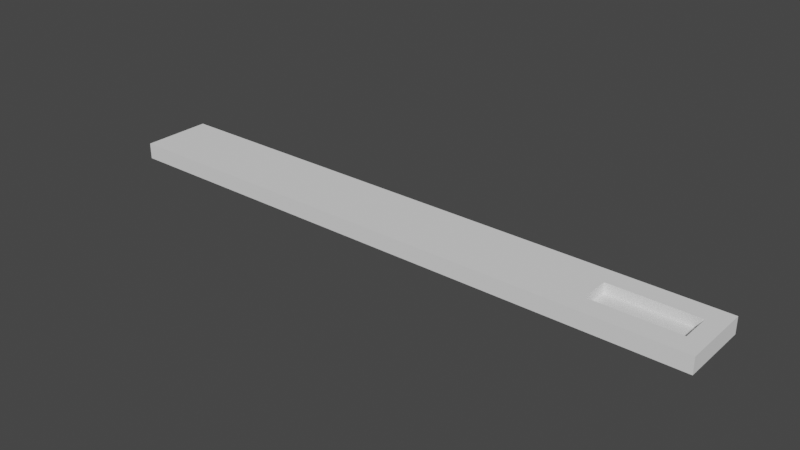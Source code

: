 # Source: arm2.blend  (saved by Blender 3.4.6; exported with 4.5.12 LTS)
import bpy
from mathutils import Matrix  # noqa: F401  (used for matrix-valued properties, if any)

bpy.ops.wm.read_factory_settings(use_empty=True)
scene = bpy.context.scene
scene.name = 'Scene'

# ---- collections
col_collection = bpy.data.collections.new('Collection'); scene.collection.children.link(col_collection)

# ---- world
world_world = bpy.data.worlds.new('World'); scene.world = world_world
world_world.use_nodes = True; world_world.node_tree.nodes.clear()
_N = world_world.node_tree.nodes; _L = world_world.node_tree.links
n0 = _N.new('ShaderNodeOutputWorld'); n0.name = 'World Output'; n0.location = (300, 300)
n1 = _N.new('ShaderNodeBackground'); n1.name = 'Background'; n1.location = (10, 300)
n1.inputs[0].default_value = (0.05088, 0.05088, 0.05088, 1.0)
_L.new(n1.outputs[0], n0.inputs[0])
n0.is_active_output = True
world_world.color = (0.05088, 0.05088, 0.05088)
world_world.use_sun_shadow = False
world_world.sun_shadow_jitter_overblur = 0.0

# ---- meshes
me_cube_003 = bpy.data.meshes.new('Cube.003')
me_cube_003.from_pydata([(-1.0, -1.0, -1.0), (0.9433, -0.4286, -0.2299), (-1.0, -1.0, 1.0), (-1.0, 1.0, -1.0), (0.9433, 0.4286, -0.2299), (-1.0, 1.0, 1.0), (1.0, -1.0, -1.0), (0.6567, -0.4286, -0.2299), (1.0, -1.0, 1.0), (1.0, 1.0, -1.0), (0.6567, 0.4286, -0.2299), (1.0, 1.0, 1.0), (0.6567, -0.4286, 1.0), (0.6567, 0.4286, 1.0), (0.9433, -0.4286, 1.0), (0.9433, 0.4286, 1.0)], [], [(0, 2, 5, 3), (3, 5, 11, 9), (9, 11, 8, 6), (6, 8, 2, 0), (3, 9, 6, 0), (14, 8, 11, 15), (15, 11, 5, 2, 8, 14, 12, 13), (4, 1, 14, 15), (13, 10, 4, 15), (12, 7, 10, 13), (1, 7, 12, 14), (1, 4, 10, 7)])
me_cube_003.polygons.foreach_set('material_index', [0, 0, 0, 0, 0, 0, 0, 568, 568, 568, 568, 568])
_uv = me_cube_003.uv_layers.new(name='UVMap')
_uv.uv.foreach_set('vector', [0.375, 0.0, 0.625, 0.0, 0.625, 0.25, 0.375, 0.25, 0.375, 0.25, 0.625, 0.25, 0.625, 0.5, 0.375, 0.5, 0.375, 0.5, 0.625, 0.5, 0.625, 0.75, 0.375, 0.75, 0.375, 0.75, 0.625, 0.75, 0.625, 1.0, 0.375, 1.0, 0.125, 0.5, 0.375, 0.5, 0.375, 0.75, 0.125, 0.75, 0.6321, 0.6786, 0.625, 0.75, 0.625, 0.5, 0.6321, 0.5714, 0.6321, 0.5714, 0.625, 0.5, 0.875, 0.5, 0.875, 0.75, 0.625, 0.75, 0.6321, 0.6786, 0.6679, 0.6786, 0.6679, 0.5714, 0.375, 0.25, 0.375, 0.0, 0.621, 0.0, 0.621, 0.25, 0.621, 0.5, 0.375, 0.5, 0.375, 0.25, 0.621, 0.25, 0.621, 0.75, 0.375, 0.75, 0.375, 0.5, 0.621, 0.5, 0.375, 1.0, 0.375, 0.75, 0.621, 0.75, 0.621, 1.0, 0.125, 0.75, 0.125, 0.5, 0.375, 0.5, 0.375, 0.75])
me_cube_003.update()

# ---- objects
ob_cube_001 = bpy.data.objects.new('Cube.001', me_cube_003)

# ---- transforms, parenting, visibility, modifiers, constraints
ob_cube_001.location = (0.0, -7.942e-05, 0.0)
ob_cube_001.scale = (0.3, 0.035, 0.008)

# ---- collection membership
col_collection.objects.link(ob_cube_001)

# ---- scene / render settings (as saved in the file)
scene.frame_start = 1; scene.frame_end = 250; scene.frame_set(1)
scene.render.engine = 'BLENDER_EEVEE_NEXT'
scene.cycles.sampling_pattern = 'TABULATED_SOBOL'
scene.cycles.use_light_tree = False
scene.view_settings.view_transform = 'Filmic'
bpy.context.view_layer.update()

# ---- added for rendering (the .blend has no active camera and no usable light): camera, sun
cam_auto = bpy.data.cameras.new('AutoCamera')
cam_auto.lens = 50.0
cam_auto.sensor_width = 36.0
cam_auto.clip_end = 1000.0
ob_auto_camera = bpy.data.objects.new('AutoCamera', cam_auto)
scene.collection.objects.link(ob_auto_camera)
ob_auto_camera.location = (0.559096, -0.670995, 0.447277)
ob_auto_camera.rotation_euler = (1.09748, -7.21219e-08, 0.694738)
scene.camera = ob_auto_camera
light_auto_sun = bpy.data.lights.new('AutoSun', 'SUN')
light_auto_sun.energy = 3.0
light_auto_sun.angle = 0.0523599
ob_auto_sun = bpy.data.objects.new('AutoSun', light_auto_sun)
scene.collection.objects.link(ob_auto_sun)
ob_auto_sun.rotation_euler = (0.872665, 0.174533, 0.523599)
bpy.context.view_layer.update()
